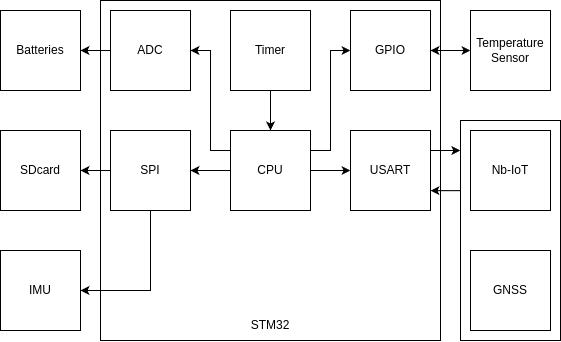

The diagram above was exported from draw.io. Its source (the exported page's mxGraphModel, read from the mxfile embedded in the PNG):
<mxGraphModel dx="1090" dy="633" grid="1" gridSize="10" guides="1" tooltips="1" connect="1" arrows="1" fold="1" page="1" pageScale="1" pageWidth="850" pageHeight="1100" math="0" shadow="0">
  <root>
    <mxCell id="0" />
    <mxCell id="1" parent="0" />
    <mxCell id="2" value="" style="rounded=0;whiteSpace=wrap;html=1;" vertex="1" parent="1">
      <mxGeometry x="590" y="550" width="100" height="220" as="geometry" />
    </mxCell>
    <mxCell id="3" value="" style="rounded=0;whiteSpace=wrap;html=1;" vertex="1" parent="1">
      <mxGeometry x="230" y="430" width="340" height="340" as="geometry" />
    </mxCell>
    <mxCell id="4" style="edgeStyle=orthogonalEdgeStyle;rounded=0;orthogonalLoop=1;jettySize=auto;html=1;exitX=0;exitY=0.25;exitDx=0;exitDy=0;entryX=1;entryY=0.5;entryDx=0;entryDy=0;" edge="1" source="8" target="10" parent="1">
      <mxGeometry relative="1" as="geometry">
        <Array as="points">
          <mxPoint x="340" y="580" />
          <mxPoint x="340" y="480" />
        </Array>
      </mxGeometry>
    </mxCell>
    <mxCell id="5" style="edgeStyle=orthogonalEdgeStyle;rounded=0;orthogonalLoop=1;jettySize=auto;html=1;exitX=1;exitY=0.5;exitDx=0;exitDy=0;entryX=0;entryY=0.5;entryDx=0;entryDy=0;" edge="1" source="8" target="12" parent="1">
      <mxGeometry relative="1" as="geometry" />
    </mxCell>
    <mxCell id="6" style="edgeStyle=orthogonalEdgeStyle;rounded=0;orthogonalLoop=1;jettySize=auto;html=1;exitX=0;exitY=0.5;exitDx=0;exitDy=0;entryX=1;entryY=0.5;entryDx=0;entryDy=0;" edge="1" source="8" target="15" parent="1">
      <mxGeometry relative="1" as="geometry">
        <Array as="points">
          <mxPoint x="360" y="600" />
          <mxPoint x="360" y="600" />
        </Array>
      </mxGeometry>
    </mxCell>
    <mxCell id="7" style="edgeStyle=orthogonalEdgeStyle;rounded=0;orthogonalLoop=1;jettySize=auto;html=1;entryX=0;entryY=0.5;entryDx=0;entryDy=0;exitX=1;exitY=0.25;exitDx=0;exitDy=0;" edge="1" source="8" target="19" parent="1">
      <mxGeometry relative="1" as="geometry">
        <Array as="points">
          <mxPoint x="460" y="580" />
          <mxPoint x="460" y="480" />
        </Array>
      </mxGeometry>
    </mxCell>
    <mxCell id="8" value="CPU" style="whiteSpace=wrap;html=1;aspect=fixed;" vertex="1" parent="1">
      <mxGeometry x="360" y="560" width="80" height="80" as="geometry" />
    </mxCell>
    <mxCell id="9" style="edgeStyle=orthogonalEdgeStyle;rounded=0;orthogonalLoop=1;jettySize=auto;html=1;entryX=1;entryY=0.5;entryDx=0;entryDy=0;" edge="1" source="10" target="17" parent="1">
      <mxGeometry relative="1" as="geometry">
        <Array as="points" />
      </mxGeometry>
    </mxCell>
    <mxCell id="10" value="ADC" style="whiteSpace=wrap;html=1;aspect=fixed;" vertex="1" parent="1">
      <mxGeometry x="240" y="440" width="80" height="80" as="geometry" />
    </mxCell>
    <mxCell id="11" style="edgeStyle=orthogonalEdgeStyle;rounded=0;orthogonalLoop=1;jettySize=auto;html=1;entryX=0.319;entryY=1.002;entryDx=0;entryDy=0;entryPerimeter=0;startArrow=classic;startFill=1;endArrow=none;" edge="1" source="12" parent="1">
      <mxGeometry relative="1" as="geometry">
        <mxPoint x="589.8000000000002" y="620.1800000000001" as="targetPoint" />
        <Array as="points">
          <mxPoint x="590" y="620" />
        </Array>
      </mxGeometry>
    </mxCell>
    <mxCell id="12" value="USART" style="whiteSpace=wrap;html=1;aspect=fixed;" vertex="1" parent="1">
      <mxGeometry x="480" y="560" width="80" height="80" as="geometry" />
    </mxCell>
    <mxCell id="13" style="edgeStyle=orthogonalEdgeStyle;rounded=0;orthogonalLoop=1;jettySize=auto;html=1;entryX=1;entryY=0.5;entryDx=0;entryDy=0;" edge="1" source="15" target="16" parent="1">
      <mxGeometry relative="1" as="geometry" />
    </mxCell>
    <mxCell id="14" style="edgeStyle=orthogonalEdgeStyle;rounded=0;orthogonalLoop=1;jettySize=auto;html=1;exitX=0.5;exitY=1;exitDx=0;exitDy=0;entryX=1;entryY=0.5;entryDx=0;entryDy=0;" edge="1" source="15" target="23" parent="1">
      <mxGeometry relative="1" as="geometry">
        <Array as="points">
          <mxPoint x="280" y="720" />
        </Array>
      </mxGeometry>
    </mxCell>
    <mxCell id="15" value="SPI" style="whiteSpace=wrap;html=1;aspect=fixed;" vertex="1" parent="1">
      <mxGeometry x="240" y="560" width="80" height="80" as="geometry" />
    </mxCell>
    <mxCell id="16" value="SDcard" style="whiteSpace=wrap;html=1;aspect=fixed;" vertex="1" parent="1">
      <mxGeometry x="130" y="560" width="80" height="80" as="geometry" />
    </mxCell>
    <mxCell id="17" value="Batteries" style="whiteSpace=wrap;html=1;aspect=fixed;" vertex="1" parent="1">
      <mxGeometry x="130" y="440" width="80" height="80" as="geometry" />
    </mxCell>
    <mxCell id="18" style="edgeStyle=orthogonalEdgeStyle;rounded=0;orthogonalLoop=1;jettySize=auto;html=1;entryX=0;entryY=0.5;entryDx=0;entryDy=0;startArrow=classic;startFill=1;" edge="1" source="19" target="21" parent="1">
      <mxGeometry relative="1" as="geometry" />
    </mxCell>
    <mxCell id="19" value="GPIO" style="whiteSpace=wrap;html=1;aspect=fixed;" vertex="1" parent="1">
      <mxGeometry x="480" y="440" width="80" height="80" as="geometry" />
    </mxCell>
    <mxCell id="20" value="GNSS" style="whiteSpace=wrap;html=1;aspect=fixed;" vertex="1" parent="1">
      <mxGeometry x="600" y="680" width="80" height="80" as="geometry" />
    </mxCell>
    <mxCell id="21" value="Temperature Sensor" style="whiteSpace=wrap;html=1;aspect=fixed;" vertex="1" parent="1">
      <mxGeometry x="600" y="440" width="80" height="80" as="geometry" />
    </mxCell>
    <mxCell id="22" style="edgeStyle=orthogonalEdgeStyle;rounded=0;orthogonalLoop=1;jettySize=auto;html=1;entryX=0.135;entryY=1.002;entryDx=0;entryDy=0;entryPerimeter=0;exitX=1;exitY=0.25;exitDx=0;exitDy=0;" edge="1" source="12" parent="1">
      <mxGeometry relative="1" as="geometry">
        <mxPoint x="589.8" y="579.7" as="targetPoint" />
      </mxGeometry>
    </mxCell>
    <mxCell id="23" value="IMU" style="whiteSpace=wrap;html=1;aspect=fixed;" vertex="1" parent="1">
      <mxGeometry x="130" y="680" width="80" height="80" as="geometry" />
    </mxCell>
    <mxCell id="24" style="edgeStyle=orthogonalEdgeStyle;rounded=0;orthogonalLoop=1;jettySize=auto;html=1;entryX=0.5;entryY=0;entryDx=0;entryDy=0;" edge="1" source="25" target="8" parent="1">
      <mxGeometry relative="1" as="geometry" />
    </mxCell>
    <mxCell id="25" value="Timer" style="whiteSpace=wrap;html=1;aspect=fixed;" vertex="1" parent="1">
      <mxGeometry x="360" y="440" width="80" height="80" as="geometry" />
    </mxCell>
    <mxCell id="26" value="Nb-IoT" style="whiteSpace=wrap;html=1;aspect=fixed;" vertex="1" parent="1">
      <mxGeometry x="600" y="560" width="80" height="80" as="geometry" />
    </mxCell>
    <mxCell id="27" value="STM32" style="text;html=1;align=center;verticalAlign=middle;whiteSpace=wrap;rounded=0;" vertex="1" parent="1">
      <mxGeometry x="370" y="740" width="60" height="30" as="geometry" />
    </mxCell>
  </root>
</mxGraphModel>